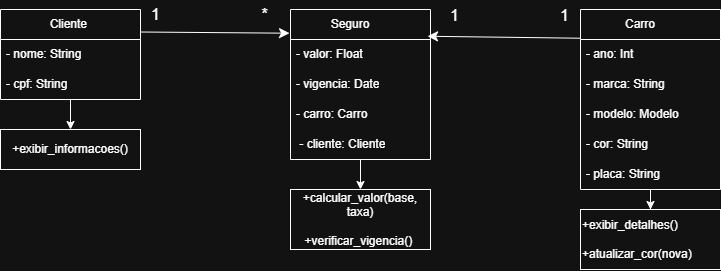

The diagram above was exported from draw.io. Its source (the exported page's mxGraphModel, read from the mxfile embedded in the PNG):
<mxGraphModel dx="985" dy="768" grid="1" gridSize="10" guides="1" tooltips="1" connect="1" arrows="1" fold="1" page="1" pageScale="1" pageWidth="827" pageHeight="1169" math="0" shadow="0">
  <root>
    <mxCell id="0" />
    <mxCell id="1" parent="0" />
    <mxCell id="rtpxdoSsDcwNs-SI9P55-20" value="" style="edgeStyle=orthogonalEdgeStyle;rounded=0;orthogonalLoop=1;jettySize=auto;html=1;" parent="1" source="XDgannqpszgiOB6jrfX1-2" target="rtpxdoSsDcwNs-SI9P55-19" edge="1">
      <mxGeometry relative="1" as="geometry" />
    </mxCell>
    <mxCell id="XDgannqpszgiOB6jrfX1-2" value="Cliente&amp;nbsp;" style="swimlane;fontStyle=0;childLayout=stackLayout;horizontal=1;startSize=30;horizontalStack=0;resizeParent=1;resizeParentMax=0;resizeLast=0;collapsible=1;marginBottom=0;whiteSpace=wrap;html=1;" parent="1" vertex="1">
      <mxGeometry x="40" y="80" width="140" height="90" as="geometry" />
    </mxCell>
    <mxCell id="XDgannqpszgiOB6jrfX1-3" value="- nome: String" style="text;strokeColor=none;fillColor=none;align=left;verticalAlign=middle;spacingLeft=4;spacingRight=4;overflow=hidden;points=[[0,0.5],[1,0.5]];portConstraint=eastwest;rotatable=0;whiteSpace=wrap;html=1;" parent="XDgannqpszgiOB6jrfX1-2" vertex="1">
      <mxGeometry y="30" width="140" height="30" as="geometry" />
    </mxCell>
    <mxCell id="XDgannqpszgiOB6jrfX1-4" value="- cpf: String" style="text;strokeColor=none;fillColor=none;align=left;verticalAlign=middle;spacingLeft=4;spacingRight=4;overflow=hidden;points=[[0,0.5],[1,0.5]];portConstraint=eastwest;rotatable=0;whiteSpace=wrap;html=1;" parent="XDgannqpszgiOB6jrfX1-2" vertex="1">
      <mxGeometry y="60" width="140" height="30" as="geometry" />
    </mxCell>
    <mxCell id="rtpxdoSsDcwNs-SI9P55-22" value="" style="edgeStyle=orthogonalEdgeStyle;rounded=0;orthogonalLoop=1;jettySize=auto;html=1;" parent="1" source="XDgannqpszgiOB6jrfX1-20" target="rtpxdoSsDcwNs-SI9P55-21" edge="1">
      <mxGeometry relative="1" as="geometry" />
    </mxCell>
    <mxCell id="XDgannqpszgiOB6jrfX1-20" value="Seguro&amp;nbsp; &amp;nbsp; &amp;nbsp;&amp;nbsp;" style="swimlane;fontStyle=0;childLayout=stackLayout;horizontal=1;startSize=30;horizontalStack=0;resizeParent=1;resizeParentMax=0;resizeLast=0;collapsible=1;marginBottom=0;whiteSpace=wrap;html=1;" parent="1" vertex="1">
      <mxGeometry x="330" y="80" width="140" height="150" as="geometry" />
    </mxCell>
    <mxCell id="XDgannqpszgiOB6jrfX1-21" value="- valor: Float&amp;nbsp;" style="text;strokeColor=none;fillColor=none;align=left;verticalAlign=middle;spacingLeft=4;spacingRight=4;overflow=hidden;points=[[0,0.5],[1,0.5]];portConstraint=eastwest;rotatable=0;whiteSpace=wrap;html=1;" parent="XDgannqpszgiOB6jrfX1-20" vertex="1">
      <mxGeometry y="30" width="140" height="30" as="geometry" />
    </mxCell>
    <mxCell id="XDgannqpszgiOB6jrfX1-22" value="- vigencia: Date" style="text;strokeColor=none;fillColor=none;align=left;verticalAlign=middle;spacingLeft=4;spacingRight=4;overflow=hidden;points=[[0,0.5],[1,0.5]];portConstraint=eastwest;rotatable=0;whiteSpace=wrap;html=1;" parent="XDgannqpszgiOB6jrfX1-20" vertex="1">
      <mxGeometry y="60" width="140" height="30" as="geometry" />
    </mxCell>
    <mxCell id="XDgannqpszgiOB6jrfX1-23" value="- carro: Carro&amp;nbsp;" style="text;strokeColor=none;fillColor=none;align=left;verticalAlign=middle;spacingLeft=4;spacingRight=4;overflow=hidden;points=[[0,0.5],[1,0.5]];portConstraint=eastwest;rotatable=0;whiteSpace=wrap;html=1;" parent="XDgannqpszgiOB6jrfX1-20" vertex="1">
      <mxGeometry y="90" width="140" height="30" as="geometry" />
    </mxCell>
    <mxCell id="XDgannqpszgiOB6jrfX1-24" value="&amp;nbsp;- cliente: Cliente" style="text;strokeColor=none;fillColor=none;align=left;verticalAlign=middle;spacingLeft=4;spacingRight=4;overflow=hidden;points=[[0,0.5],[1,0.5]];portConstraint=eastwest;rotatable=0;whiteSpace=wrap;html=1;" parent="XDgannqpszgiOB6jrfX1-20" vertex="1">
      <mxGeometry y="120" width="140" height="30" as="geometry" />
    </mxCell>
    <mxCell id="rtpxdoSsDcwNs-SI9P55-13" value="" style="edgeStyle=orthogonalEdgeStyle;rounded=0;orthogonalLoop=1;jettySize=auto;html=1;" parent="1" source="XDgannqpszgiOB6jrfX1-15" target="rtpxdoSsDcwNs-SI9P55-12" edge="1">
      <mxGeometry relative="1" as="geometry" />
    </mxCell>
    <mxCell id="XDgannqpszgiOB6jrfX1-15" value="Carro&amp;nbsp; &amp;nbsp; &amp;nbsp;&amp;nbsp;" style="swimlane;fontStyle=0;childLayout=stackLayout;horizontal=1;startSize=30;horizontalStack=0;resizeParent=1;resizeParentMax=0;resizeLast=0;collapsible=1;marginBottom=0;whiteSpace=wrap;html=1;" parent="1" vertex="1">
      <mxGeometry x="620" y="80" width="140" height="180" as="geometry" />
    </mxCell>
    <mxCell id="XDgannqpszgiOB6jrfX1-16" value="- ano: Int&amp;nbsp; &amp;nbsp; &amp;nbsp;" style="text;strokeColor=none;fillColor=none;align=left;verticalAlign=middle;spacingLeft=4;spacingRight=4;overflow=hidden;points=[[0,0.5],[1,0.5]];portConstraint=eastwest;rotatable=0;whiteSpace=wrap;html=1;" parent="XDgannqpszgiOB6jrfX1-15" vertex="1">
      <mxGeometry y="30" width="140" height="30" as="geometry" />
    </mxCell>
    <mxCell id="XDgannqpszgiOB6jrfX1-17" value="- marca: String" style="text;strokeColor=none;fillColor=none;align=left;verticalAlign=middle;spacingLeft=4;spacingRight=4;overflow=hidden;points=[[0,0.5],[1,0.5]];portConstraint=eastwest;rotatable=0;whiteSpace=wrap;html=1;" parent="XDgannqpszgiOB6jrfX1-15" vertex="1">
      <mxGeometry y="60" width="140" height="30" as="geometry" />
    </mxCell>
    <mxCell id="XDgannqpszgiOB6jrfX1-18" value="- modelo: Modelo" style="text;strokeColor=none;fillColor=none;align=left;verticalAlign=middle;spacingLeft=4;spacingRight=4;overflow=hidden;points=[[0,0.5],[1,0.5]];portConstraint=eastwest;rotatable=0;whiteSpace=wrap;html=1;" parent="XDgannqpszgiOB6jrfX1-15" vertex="1">
      <mxGeometry y="90" width="140" height="30" as="geometry" />
    </mxCell>
    <mxCell id="XDgannqpszgiOB6jrfX1-25" value="- cor: String" style="text;strokeColor=none;fillColor=none;align=left;verticalAlign=middle;spacingLeft=4;spacingRight=4;overflow=hidden;points=[[0,0.5],[1,0.5]];portConstraint=eastwest;rotatable=0;whiteSpace=wrap;html=1;" parent="XDgannqpszgiOB6jrfX1-15" vertex="1">
      <mxGeometry y="120" width="140" height="30" as="geometry" />
    </mxCell>
    <mxCell id="XDgannqpszgiOB6jrfX1-26" value="- placa: String" style="text;strokeColor=none;fillColor=none;align=left;verticalAlign=middle;spacingLeft=4;spacingRight=4;overflow=hidden;points=[[0,0.5],[1,0.5]];portConstraint=eastwest;rotatable=0;whiteSpace=wrap;html=1;" parent="XDgannqpszgiOB6jrfX1-15" vertex="1">
      <mxGeometry y="150" width="140" height="30" as="geometry" />
    </mxCell>
    <mxCell id="rtpxdoSsDcwNs-SI9P55-12" value="+exibir_detalhes()&amp;nbsp;&lt;div&gt;&lt;br&gt;&lt;div&gt;+atualizar_cor(nova)&lt;/div&gt;&lt;/div&gt;" style="whiteSpace=wrap;html=1;fontStyle=0;startSize=30;horizontal=1;align=left;" parent="1" vertex="1">
      <mxGeometry x="620" y="280" width="140" height="60" as="geometry" />
    </mxCell>
    <mxCell id="rtpxdoSsDcwNs-SI9P55-18" style="edgeStyle=orthogonalEdgeStyle;rounded=0;orthogonalLoop=1;jettySize=auto;html=1;entryX=0.5;entryY=1.333;entryDx=0;entryDy=0;entryPerimeter=0;" parent="1" target="XDgannqpszgiOB6jrfX1-4" edge="1">
      <mxGeometry relative="1" as="geometry">
        <mxPoint x="110" y="180" as="sourcePoint" />
      </mxGeometry>
    </mxCell>
    <mxCell id="rtpxdoSsDcwNs-SI9P55-19" value="+exibir_informacoes()" style="whiteSpace=wrap;html=1;fontStyle=0;startSize=30;horizontal=1;" parent="1" vertex="1">
      <mxGeometry x="40" y="200" width="140" height="40" as="geometry" />
    </mxCell>
    <mxCell id="rtpxdoSsDcwNs-SI9P55-21" value="+calcular_valor(base, taxa)&lt;div&gt;&lt;br&gt;&lt;/div&gt;&lt;div&gt;+verificar_vigencia()&amp;nbsp;&lt;/div&gt;" style="whiteSpace=wrap;html=1;fontStyle=0;startSize=30;horizontal=1;" parent="1" vertex="1">
      <mxGeometry x="330" y="260" width="140" height="60" as="geometry" />
    </mxCell>
    <mxCell id="MINInkpr_7Pr8FA9aJbQ-2" style="edgeStyle=none;curved=1;rounded=0;orthogonalLoop=1;jettySize=auto;html=1;exitX=1;exitY=0.25;exitDx=0;exitDy=0;entryX=-0.007;entryY=0.158;entryDx=0;entryDy=0;entryPerimeter=0;fontSize=12;startSize=8;endSize=8;" edge="1" parent="1" source="XDgannqpszgiOB6jrfX1-2" target="XDgannqpszgiOB6jrfX1-20">
      <mxGeometry relative="1" as="geometry" />
    </mxCell>
    <mxCell id="MINInkpr_7Pr8FA9aJbQ-3" value="1" style="text;html=1;align=center;verticalAlign=middle;resizable=0;points=[];autosize=1;strokeColor=none;fillColor=none;fontSize=16;" vertex="1" parent="1">
      <mxGeometry x="180" y="70" width="30" height="30" as="geometry" />
    </mxCell>
    <mxCell id="MINInkpr_7Pr8FA9aJbQ-4" value="*" style="text;html=1;align=center;verticalAlign=middle;resizable=0;points=[];autosize=1;strokeColor=none;fillColor=none;fontSize=16;" vertex="1" parent="1">
      <mxGeometry x="289" y="70" width="30" height="30" as="geometry" />
    </mxCell>
    <mxCell id="MINInkpr_7Pr8FA9aJbQ-5" style="edgeStyle=none;curved=1;rounded=0;orthogonalLoop=1;jettySize=auto;html=1;exitX=0;exitY=0.104;exitDx=0;exitDy=0;entryX=0.979;entryY=-0.108;entryDx=0;entryDy=0;entryPerimeter=0;fontSize=12;startSize=8;endSize=8;exitPerimeter=0;" edge="1" parent="1" target="XDgannqpszgiOB6jrfX1-21">
      <mxGeometry relative="1" as="geometry">
        <mxPoint x="620" y="108.72000000000003" as="sourcePoint" />
        <mxPoint x="460" y="100.00000000000004" as="targetPoint" />
      </mxGeometry>
    </mxCell>
    <mxCell id="MINInkpr_7Pr8FA9aJbQ-6" value="1" style="text;html=1;align=center;verticalAlign=middle;resizable=0;points=[];autosize=1;strokeColor=none;fillColor=none;fontSize=16;" vertex="1" parent="1">
      <mxGeometry x="479" y="71" width="30" height="30" as="geometry" />
    </mxCell>
    <mxCell id="MINInkpr_7Pr8FA9aJbQ-7" value="1" style="text;html=1;align=center;verticalAlign=middle;resizable=0;points=[];autosize=1;strokeColor=none;fillColor=none;fontSize=16;" vertex="1" parent="1">
      <mxGeometry x="589" y="71" width="30" height="30" as="geometry" />
    </mxCell>
  </root>
</mxGraphModel>